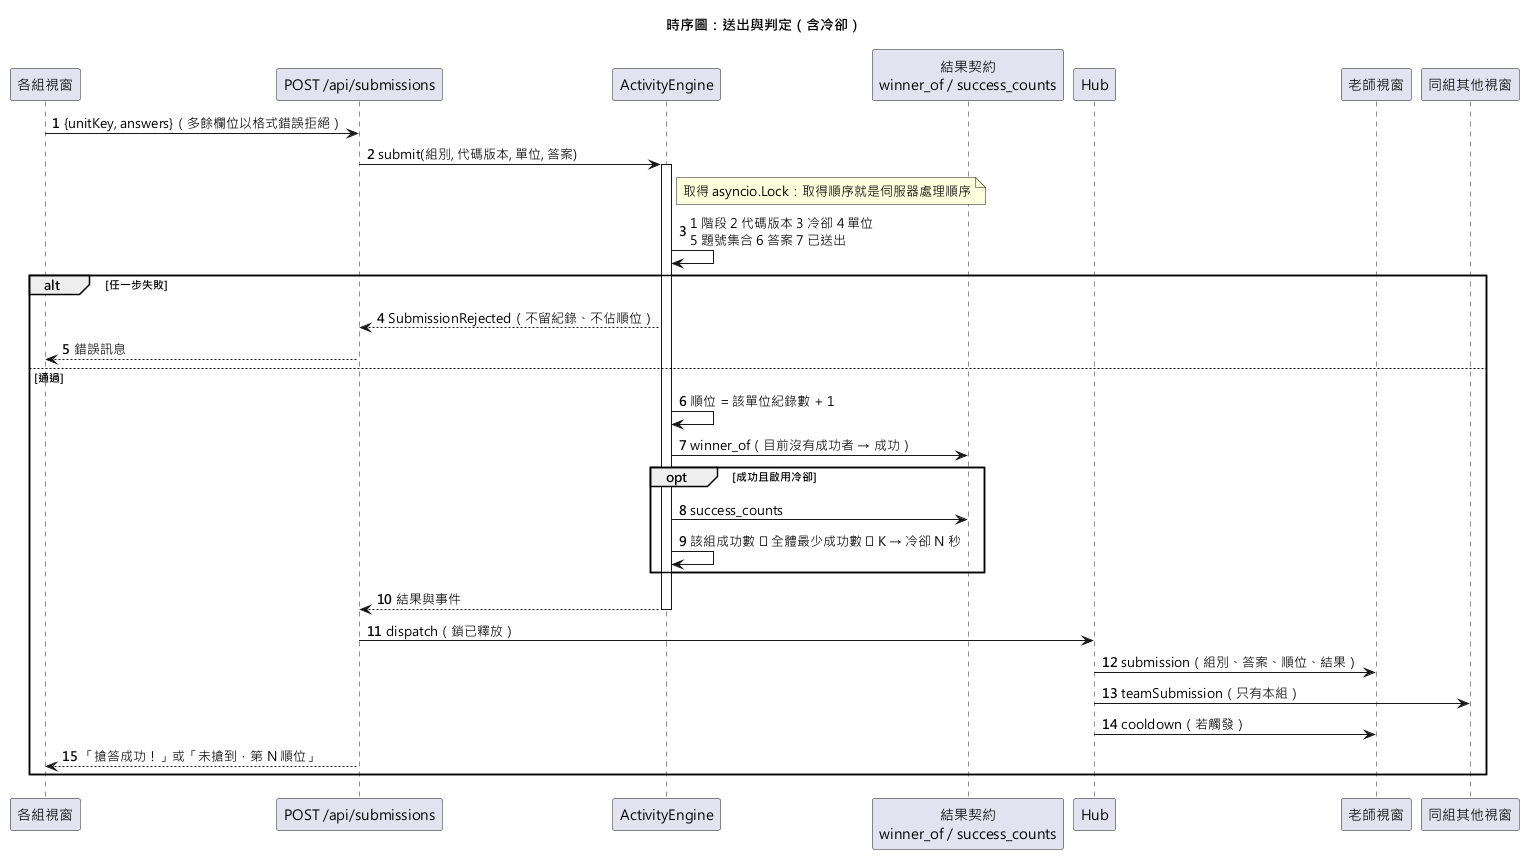

The diagram above was rendered by PlantUML. Its source (embedded in the PNG):
@startuml sequence-submit
title 時序圖：送出與判定（含冷卻）
skinparam defaultFontName "Microsoft JhengHei"
autonumber

participant "各組視窗" as Browser
participant "POST /api/submissions" as Api
participant "ActivityEngine" as Engine
participant "結果契約\nwinner_of / success_counts" as Contract
participant "Hub" as Hub
participant "老師視窗" as Teacher
participant "同組其他視窗" as Peer

Browser -> Api : {unitKey, answers}（多餘欄位以格式錯誤拒絕）
Api -> Engine : submit(組別, 代碼版本, 單位, 答案)
activate Engine
note right of Engine : 取得 asyncio.Lock：取得順序就是伺服器處理順序
Engine -> Engine : 1 階段 2 代碼版本 3 冷卻 4 單位\n5 題號集合 6 答案 7 已送出
alt 任一步失敗
  Engine --> Api : SubmissionRejected（不留紀錄、不佔順位）
  Api --> Browser : 錯誤訊息
else 通過
  Engine -> Engine : 順位 = 該單位紀錄數 + 1
  Engine -> Contract : winner_of（目前沒有成功者 → 成功）
  opt 成功且啟用冷卻
    Engine -> Contract : success_counts
    Engine -> Engine : 該組成功數 − 全體最少成功數 ≥ K → 冷卻 N 秒
  end
  Engine --> Api : 結果與事件
  deactivate Engine
  Api -> Hub : dispatch（鎖已釋放）
  Hub -> Teacher : submission（組別、答案、順位、結果）
  Hub -> Peer : teamSubmission（只有本組）
  Hub -> Teacher : cooldown（若觸發）
  Api --> Browser : 「搶答成功！」或「未搶到，第 N 順位」
end
@enduml